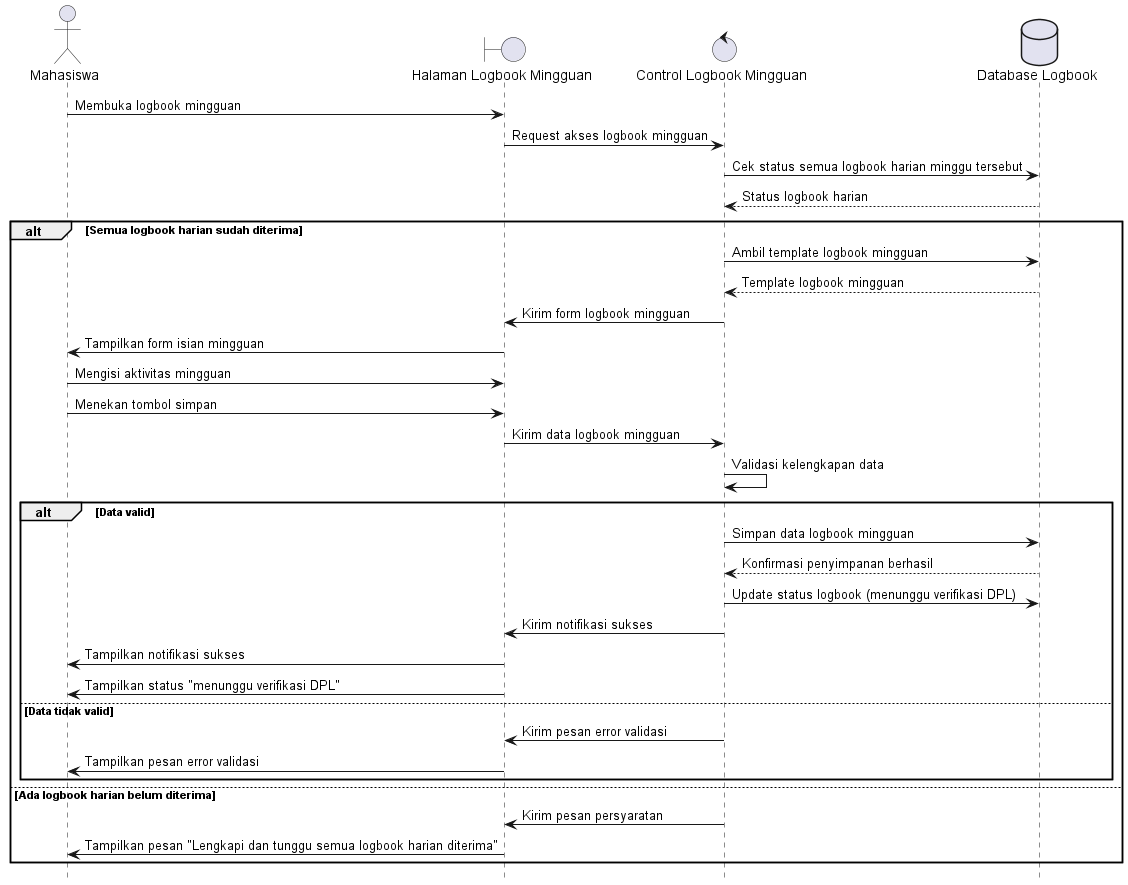

The diagram above was rendered by PlantUML. Its source (embedded in the PNG):
@startuml
hide footbox
actor Mahasiswa
boundary "Halaman Logbook Mingguan"
control "Control Logbook Mingguan"
database "Database Logbook"

Mahasiswa -> "Halaman Logbook Mingguan": Membuka logbook mingguan
"Halaman Logbook Mingguan" -> "Control Logbook Mingguan": Request akses logbook mingguan
"Control Logbook Mingguan" -> "Database Logbook": Cek status semua logbook harian minggu tersebut
"Database Logbook" --> "Control Logbook Mingguan": Status logbook harian

alt Semua logbook harian sudah diterima
    "Control Logbook Mingguan" -> "Database Logbook": Ambil template logbook mingguan
    "Database Logbook" --> "Control Logbook Mingguan": Template logbook mingguan
    "Control Logbook Mingguan" -> "Halaman Logbook Mingguan": Kirim form logbook mingguan
    "Halaman Logbook Mingguan" -> Mahasiswa: Tampilkan form isian mingguan
    
    Mahasiswa -> "Halaman Logbook Mingguan": Mengisi aktivitas mingguan
    Mahasiswa -> "Halaman Logbook Mingguan": Menekan tombol simpan
    
    "Halaman Logbook Mingguan" -> "Control Logbook Mingguan": Kirim data logbook mingguan
    "Control Logbook Mingguan" -> "Control Logbook Mingguan": Validasi kelengkapan data
    
    alt Data valid
        "Control Logbook Mingguan" -> "Database Logbook": Simpan data logbook mingguan
        "Database Logbook" --> "Control Logbook Mingguan": Konfirmasi penyimpanan berhasil
        "Control Logbook Mingguan" -> "Database Logbook": Update status logbook (menunggu verifikasi DPL)
        "Control Logbook Mingguan" -> "Halaman Logbook Mingguan": Kirim notifikasi sukses
        "Halaman Logbook Mingguan" -> Mahasiswa: Tampilkan notifikasi sukses
        "Halaman Logbook Mingguan" -> Mahasiswa: Tampilkan status "menunggu verifikasi DPL"
    else Data tidak valid
        "Control Logbook Mingguan" -> "Halaman Logbook Mingguan": Kirim pesan error validasi
        "Halaman Logbook Mingguan" -> Mahasiswa: Tampilkan pesan error validasi
    end
    
else Ada logbook harian belum diterima
    "Control Logbook Mingguan" -> "Halaman Logbook Mingguan": Kirim pesan persyaratan
    "Halaman Logbook Mingguan" -> Mahasiswa: Tampilkan pesan "Lengkapi dan tunggu semua logbook harian diterima"
end
@enduml